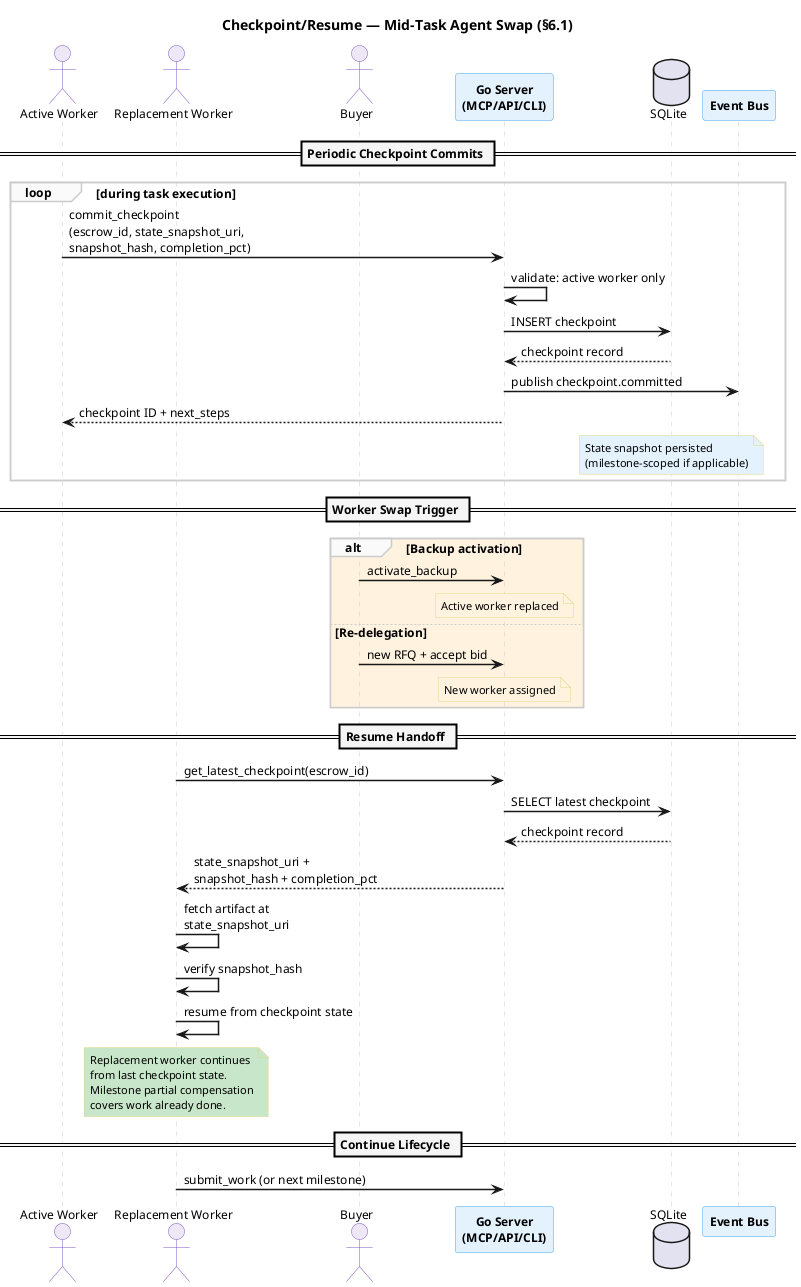

The diagram above was rendered by PlantUML. Its source (embedded in the PNG):
@startuml checkpoint-resume-sequence
skinparam backgroundColor #FFFFFF
skinparam defaultFontName "Helvetica"
skinparam defaultFontSize 12
skinparam shadowing false
skinparam sequenceArrowThickness 1.5
skinparam sequenceLifeLineBorderColor #CCCCCC
skinparam sequenceDividerBackgroundColor #F5F5F5
skinparam sequenceDividerFontStyle bold
skinparam sequenceGroupBackgroundColor #FAFAFA
skinparam sequenceGroupBorderColor #CCCCCC

skinparam participant {
  BorderColor #42A5F5
  BackgroundColor #E3F2FD
  FontStyle bold
}

skinparam actor {
  BorderColor #7E57C2
  BackgroundColor #EDE7F6
}

skinparam note {
  BackgroundColor #FFFDE7
  BorderColor #E0D68A
  FontSize 11
}

title Checkpoint/Resume — Mid-Task Agent Swap (§6.1)

actor "Active Worker" as worker1
actor "Replacement Worker" as worker2
actor "Buyer" as buyer
participant "Go Server\n(MCP/API/CLI)" as server
database "SQLite" as db
participant "Event Bus" as bus

== Periodic Checkpoint Commits ==

loop during task execution
  worker1 -> server : commit_checkpoint\n(escrow_id, state_snapshot_uri,\nsnapshot_hash, completion_pct)
  server -> server : validate: active worker only
  server -> db : INSERT checkpoint
  db --> server : checkpoint record
  server -> bus : publish checkpoint.committed
  server --> worker1 : checkpoint ID + next_steps
  note over db #E3F2FD : State snapshot persisted\n(milestone-scoped if applicable)
end

== Worker Swap Trigger ==

alt #FFF3E0 Backup activation
  buyer -> server : activate_backup
  note over server #FFF3E0 : Active worker replaced
else #FFF3E0 Re-delegation
  buyer -> server : new RFQ + accept bid
  note over server #FFF3E0 : New worker assigned
end

== Resume Handoff ==

worker2 -> server : get_latest_checkpoint(escrow_id)
server -> db : SELECT latest checkpoint
db --> server : checkpoint record
server --> worker2 : state_snapshot_uri +\nsnapshot_hash + completion_pct

worker2 -> worker2 : fetch artifact at\nstate_snapshot_uri
worker2 -> worker2 : verify snapshot_hash
worker2 -> worker2 : resume from checkpoint state

note over worker2 #C8E6C9
  Replacement worker continues
  from last checkpoint state.
  Milestone partial compensation
  covers work already done.
end note

== Continue Lifecycle ==

worker2 -> server : submit_work (or next milestone)

@enduml